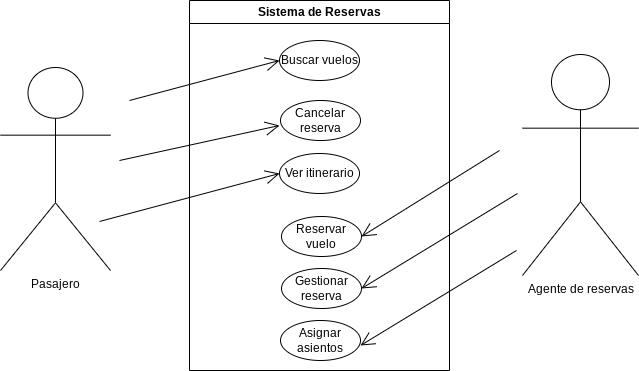

The diagram above was exported from draw.io. Its source (the exported page's mxGraphModel, read from the mxfile embedded in the PNG):
<mxGraphModel dx="1050" dy="522" grid="1" gridSize="10" guides="1" tooltips="1" connect="1" arrows="1" fold="1" page="1" pageScale="1" pageWidth="827" pageHeight="1169" math="0" shadow="0">
  <root>
    <mxCell id="0" />
    <mxCell id="1" parent="0" />
    <mxCell id="AFKf6W41f1YtXviccYuj-1" value="Sistema de Reservas&lt;br/&gt;" style="swimlane;whiteSpace=wrap;html=1;" vertex="1" parent="1">
      <mxGeometry x="310" y="110" width="260" height="370" as="geometry" />
    </mxCell>
    <mxCell id="AFKf6W41f1YtXviccYuj-2" value="Buscar vuelos" style="ellipse;whiteSpace=wrap;html=1;" vertex="1" parent="AFKf6W41f1YtXviccYuj-1">
      <mxGeometry x="90" y="40" width="80" height="40" as="geometry" />
    </mxCell>
    <mxCell id="AFKf6W41f1YtXviccYuj-3" value="Cancelar reserva" style="ellipse;whiteSpace=wrap;html=1;" vertex="1" parent="AFKf6W41f1YtXviccYuj-1">
      <mxGeometry x="91" y="100" width="80" height="40" as="geometry" />
    </mxCell>
    <mxCell id="AFKf6W41f1YtXviccYuj-4" value="Ver itinerario" style="ellipse;whiteSpace=wrap;html=1;" vertex="1" parent="AFKf6W41f1YtXviccYuj-1">
      <mxGeometry x="90" y="153" width="80" height="40" as="geometry" />
    </mxCell>
    <mxCell id="AFKf6W41f1YtXviccYuj-5" value="Reservar vuelo" style="ellipse;whiteSpace=wrap;html=1;" vertex="1" parent="AFKf6W41f1YtXviccYuj-1">
      <mxGeometry x="92" y="216" width="80" height="40" as="geometry" />
    </mxCell>
    <mxCell id="AFKf6W41f1YtXviccYuj-19" value="" style="endArrow=open;endFill=1;endSize=12;html=1;rounded=0;entryX=0;entryY=0.5;entryDx=0;entryDy=0;" edge="1" parent="AFKf6W41f1YtXviccYuj-1">
      <mxGeometry width="160" relative="1" as="geometry">
        <mxPoint x="-70" y="160" as="sourcePoint" />
        <mxPoint x="90" y="125" as="targetPoint" />
      </mxGeometry>
    </mxCell>
    <mxCell id="AFKf6W41f1YtXviccYuj-24" value="Gestionar reserva" style="ellipse;whiteSpace=wrap;html=1;" vertex="1" parent="AFKf6W41f1YtXviccYuj-1">
      <mxGeometry x="92" y="268" width="80" height="40" as="geometry" />
    </mxCell>
    <mxCell id="AFKf6W41f1YtXviccYuj-25" value="Asignar asientos" style="ellipse;whiteSpace=wrap;html=1;" vertex="1" parent="AFKf6W41f1YtXviccYuj-1">
      <mxGeometry x="91" y="320" width="80" height="40" as="geometry" />
    </mxCell>
    <mxCell id="AFKf6W41f1YtXviccYuj-26" value="" style="endArrow=open;endFill=1;endSize=12;html=1;rounded=0;entryX=0;entryY=0.5;entryDx=0;entryDy=0;" edge="1" parent="AFKf6W41f1YtXviccYuj-1" target="AFKf6W41f1YtXviccYuj-4">
      <mxGeometry width="160" relative="1" as="geometry">
        <mxPoint x="-90" y="221" as="sourcePoint" />
        <mxPoint x="70" y="216" as="targetPoint" />
      </mxGeometry>
    </mxCell>
    <mxCell id="AFKf6W41f1YtXviccYuj-16" value="" style="endArrow=open;endFill=1;endSize=12;html=1;rounded=0;entryX=1;entryY=0.5;entryDx=0;entryDy=0;" edge="1" parent="AFKf6W41f1YtXviccYuj-1" target="AFKf6W41f1YtXviccYuj-24">
      <mxGeometry width="160" relative="1" as="geometry">
        <mxPoint x="328" y="193" as="sourcePoint" />
        <mxPoint x="190" y="284" as="targetPoint" />
      </mxGeometry>
    </mxCell>
    <mxCell id="AFKf6W41f1YtXviccYuj-7" value="Agente de reservas" style="shape=umlActor;verticalLabelPosition=bottom;verticalAlign=top;html=1;outlineConnect=0;" vertex="1" parent="1">
      <mxGeometry x="643" y="164" width="116" height="221" as="geometry" />
    </mxCell>
    <mxCell id="AFKf6W41f1YtXviccYuj-15" value="" style="endArrow=open;endFill=1;endSize=12;html=1;rounded=0;entryX=0;entryY=0.5;entryDx=0;entryDy=0;" edge="1" parent="1">
      <mxGeometry width="160" relative="1" as="geometry">
        <mxPoint x="250" y="210" as="sourcePoint" />
        <mxPoint x="400" y="170" as="targetPoint" />
      </mxGeometry>
    </mxCell>
    <mxCell id="AFKf6W41f1YtXviccYuj-17" value="" style="endArrow=open;endFill=1;endSize=12;html=1;rounded=0;entryX=1;entryY=0.5;entryDx=0;entryDy=0;" edge="1" parent="1" target="AFKf6W41f1YtXviccYuj-5">
      <mxGeometry width="160" relative="1" as="geometry">
        <mxPoint x="620" y="260" as="sourcePoint" />
        <mxPoint x="480" y="300" as="targetPoint" />
      </mxGeometry>
    </mxCell>
    <mxCell id="AFKf6W41f1YtXviccYuj-21" value="Pasajero" style="shape=umlActor;verticalLabelPosition=bottom;verticalAlign=top;html=1;outlineConnect=0;" vertex="1" parent="1">
      <mxGeometry x="121" y="177" width="110" height="203" as="geometry" />
    </mxCell>
    <mxCell id="AFKf6W41f1YtXviccYuj-27" value="" style="endArrow=open;endFill=1;endSize=12;html=1;rounded=0;entryX=1;entryY=0.5;entryDx=0;entryDy=0;" edge="1" parent="1">
      <mxGeometry width="160" relative="1" as="geometry">
        <mxPoint x="637" y="360" as="sourcePoint" />
        <mxPoint x="481" y="455" as="targetPoint" />
      </mxGeometry>
    </mxCell>
  </root>
</mxGraphModel>